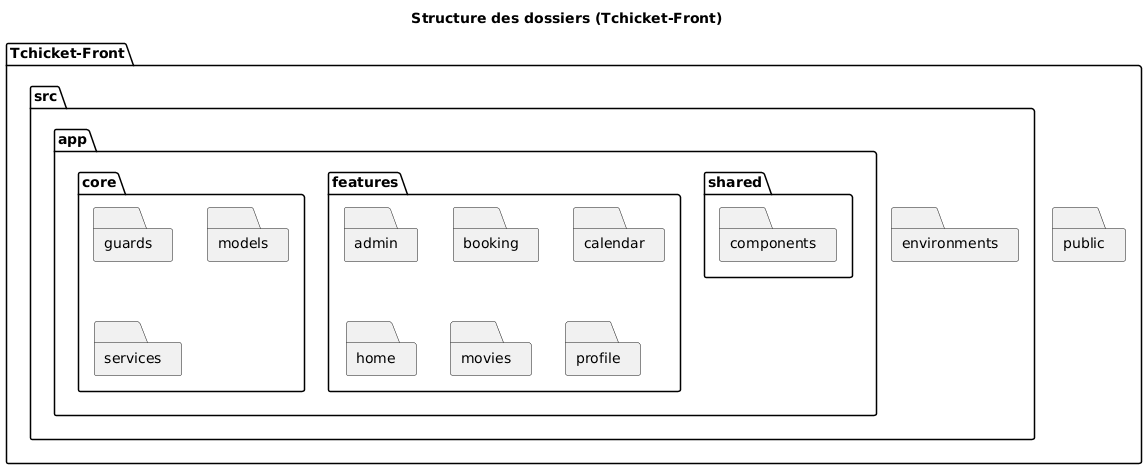

The diagram above was rendered by PlantUML. Its source (embedded in the PNG):
@startuml
title Structure des dossiers (Tchicket-Front)

package "Tchicket-Front" {
  folder "src" {
    folder "app" {
      folder "core" {
        folder "guards"
        folder "models"
        folder "services"
      }
      folder "features" {
        folder "admin"
        folder "booking"
        folder "calendar"
        folder "home"
        folder "movies"
        folder "profile"
      }
      folder "shared" {
        folder "components"
      }
    }
    folder "environments"
  }
  folder "public"
}
@enduml